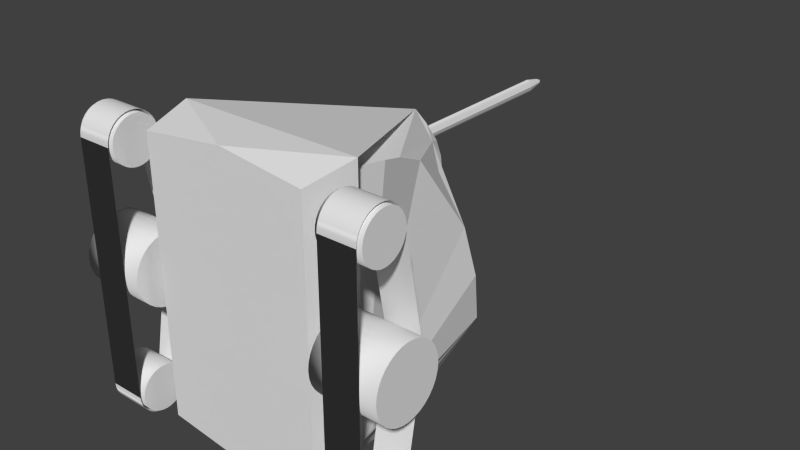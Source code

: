 # Source: DiagnosisRobot.blend  (saved by Blender 2.68.0; exported with 4.5.12 LTS)
import bpy
from mathutils import Matrix  # noqa: F401  (used for matrix-valued properties, if any)

bpy.ops.wm.read_factory_settings(use_empty=True)
scene = bpy.context.scene
scene.name = 'Scene'

# ---- collections
col_collection_1 = bpy.data.collections.new('Collection 1'); scene.collection.children.link(col_collection_1)

# ---- world
world_world = bpy.data.worlds.new('World'); scene.world = world_world
world_world.color = (0.05088, 0.05088, 0.05088)
world_world.use_sun_shadow = False
world_world.sun_shadow_jitter_overblur = 0.0
world_world.cycles.sampling_method = 'MANUAL'
world_world.cycles.sample_map_resolution = 256

# ---- meshes
me_cube_001 = bpy.data.meshes.new('Cube.001')
me_cube_001.from_pydata([(0.7344, -0.5939, -2.647), (0.7344, -0.594, 2.946), (0.8157, -0.344, -2.859), (0.8157, -0.344, 3.157), (0.6008, -0.344, -2.859), (0.0, -0.594, 3.157), (0.0, -0.344, 3.157), (0.6698, -0.344, 2.865), (-0.01613, -0.344, -2.859), (0.0, -0.5939, -2.859), (0.8157, -0.344, -2.036), (0.3478, 0.4923, 1.432), (0.08116, 0.8424, -2.859), (0.0, 0.5746, 2.34), (0.0, 0.8508, -2.859), (0.5866, 0.6316, -1.682), (0.547, -0.04531, -2.859), (0.4138, 0.3849, -2.859), (0.2694, 0.66, -2.859), (0.0, 0.7099, -0.03933), (0.5175, 0.2359, 2.122), (0.6065, 0.03924, 2.501), (0.6632, -0.08764, 2.666), (0.0, -0.344, 3.157), (0.8157, -0.344, -2.036), (0.6158, 0.5852, -0.6441), (0.5513, 0.5387, 0.3939), (0.2249, 0.534, 1.892), (0.2007, 0.8016, -2.594), (0.325, 0.6678, -0.3511), (0.2604, 0.7347, -1.473), (0.3035, 0.6167, 0.5036), (0.09371, 0.5845, 2.116), (0.1745, 0.6653, 0.6373), (0.1419, 0.7195, -0.3714), (0.1031, 0.8165, -2.382), (0.1997, 0.6174, 1.494), (0.1761, 0.6009, 1.805), (0.192, 0.6339, 1.183), (0.0, 0.6156, 1.618), (0.0, 0.6, 1.893), (0.0, 0.6156, 1.618), (0.0, 0.6, 1.893), (0.02569, 0.6034, 1.835), (0.02683, 0.6136, 1.674), (0.01977, 0.6019, 1.87), (0.03677, 0.612, 1.749), (0.01977, 0.618, 1.648), (0.0, 1.502, 1.63), (0.0, 1.486, 1.893), (0.02569, 1.49, 1.835), (0.02683, 1.5, 1.674), (0.01977, 1.488, 1.87), (0.03677, 1.498, 1.749), (0.01977, 1.504, 1.64), (0.0, 1.585, 1.705), (0.0, 1.579, 1.807), (0.02109, 1.58, 1.785), (0.02151, 1.584, 1.726), (0.01891, 1.58, 1.798), (0.02517, 1.583, 1.754), (0.01484, 1.585, 1.71), (0.0, 1.607, 1.756), (0.0, 0.5821, -2.858), (0.0, 0.6928, -2.858), (0.07328, 0.6702, -2.858), (0.07126, 0.6083, -2.858), (0.03211, 0.6883, -2.858), (0.0883, 0.6384, -2.858), (0.03391, 0.5884, -2.858), (0.0, 0.6029, -2.868), (0.06478, 0.639, -2.868), (0.02572, 0.6739, -2.868), (0.05642, 0.6608, -2.868), (0.0215, 0.6063, -2.868), (0.04976, 0.6184, -2.868), (0.0, 0.6773, -2.868), (0.0, 0.5899, -2.841), (0.0, 0.6873, -2.838), (0.0684, 0.664, -2.838), (0.06259, 0.6126, -2.838), (0.03026, 0.6822, -2.838), (0.07892, 0.6368, -2.837), (0.02904, 0.5955, -2.84), (1.34, -0.5513, -2.839), (0.9646, -0.5513, -2.839), (0.9646, -0.5741, -2.83), (1.34, -0.5741, -2.83), (0.9646, -0.5961, -2.803), (1.34, -0.5961, -2.803), (0.9646, -0.6163, -2.76), (1.34, -0.6163, -2.76), (0.9646, -0.6341, -2.701), (1.34, -0.6341, -2.701), (0.9646, -0.6487, -2.63), (1.34, -0.6487, -2.63), (0.9646, -0.6595, -2.548), (1.34, -0.6595, -2.548), (0.9646, -0.6662, -2.46), (1.34, -0.6662, -2.46), (0.9646, -0.6684, -2.367), (1.34, -0.6684, -2.367), (0.9646, -0.6662, -2.275), (1.34, -0.6662, -2.275), (0.9646, -0.6595, -2.187), (1.34, -0.6595, -2.187), (0.9646, -0.6487, -2.105), (1.34, -0.6487, -2.105), (0.9646, -0.6341, -2.034), (1.34, -0.6341, -2.034), (0.9646, -0.6163, -1.975), (1.34, -0.6163, -1.975), (0.9646, -0.5961, -1.932), (1.34, -0.5961, -1.932), (0.9646, -0.5741, -1.905), (1.34, -0.5741, -1.905), (0.9646, -0.5513, -1.896), (1.34, -0.5513, -1.896), (0.9646, -0.5284, -1.905), (1.34, -0.5284, -1.905), (0.9646, -0.5064, -1.932), (1.34, -0.5064, -1.932), (0.9646, -0.4862, -1.975), (1.34, -0.4862, -1.975), (0.9646, -0.4684, -2.034), (1.34, -0.4684, -2.034), (0.9646, -0.4538, -2.105), (1.34, -0.4538, -2.105), (0.9646, -0.443, -2.187), (1.34, -0.443, -2.187), (0.9646, -0.4363, -2.275), (1.34, -0.4363, -2.275), (0.9646, -0.4341, -2.367), (1.34, -0.4341, -2.367), (0.9646, -0.4363, -2.46), (1.34, -0.4363, -2.46), (0.9646, -0.443, -2.548), (1.34, -0.443, -2.548), (0.9646, -0.4538, -2.63), (1.34, -0.4538, -2.63), (0.9646, -0.4684, -2.701), (1.34, -0.4684, -2.701), (0.9646, -0.4862, -2.76), (1.34, -0.4862, -2.76), (0.9646, -0.5064, -2.803), (1.34, -0.5064, -2.803), (0.9646, -0.5284, -2.83), (1.34, -0.5284, -2.83), (1.44, -0.4939, -0.5875), (0.8648, -0.4939, -0.5875), (0.8648, -0.5289, -0.5736), (1.44, -0.5289, -0.5736), (0.8648, -0.5626, -0.5325), (1.44, -0.5626, -0.5325), (0.8648, -0.5936, -0.4657), (1.44, -0.5936, -0.4657), (0.8648, -0.6208, -0.3758), (1.44, -0.6208, -0.3758), (0.8648, -0.6431, -0.2662), (1.44, -0.6431, -0.2662), (0.8648, -0.6597, -0.1413), (1.44, -0.6597, -0.1413), (0.8648, -0.6699, -0.005667), (1.44, -0.6699, -0.005667), (0.8648, -0.6734, 0.1354), (1.44, -0.6734, 0.1354), (0.8648, -0.6699, 0.2764), (1.44, -0.6699, 0.2764), (0.8648, -0.6597, 0.412), (1.44, -0.6597, 0.412), (0.8648, -0.6431, 0.537), (1.44, -0.6431, 0.537), (0.8648, -0.6208, 0.6465), (1.44, -0.6208, 0.6465), (0.8648, -0.5936, 0.7364), (1.44, -0.5936, 0.7364), (0.8648, -0.5626, 0.8032), (1.44, -0.5626, 0.8032), (0.8648, -0.5289, 0.8443), (1.44, -0.5289, 0.8443), (0.8648, -0.4939, 0.8582), (1.44, -0.4939, 0.8582), (0.8648, -0.4589, 0.8443), (1.44, -0.4589, 0.8443), (0.8648, -0.4252, 0.8032), (1.44, -0.4252, 0.8032), (0.8648, -0.3942, 0.7364), (1.44, -0.3942, 0.7364), (0.8648, -0.367, 0.6465), (1.44, -0.367, 0.6465), (0.8648, -0.3446, 0.537), (1.44, -0.3446, 0.537), (0.8648, -0.328, 0.412), (1.44, -0.328, 0.412), (0.8648, -0.3178, 0.2764), (1.44, -0.3178, 0.2764), (0.8648, -0.3144, 0.1354), (1.44, -0.3144, 0.1354), (0.8648, -0.3178, -0.005665), (1.44, -0.3178, -0.005665), (0.8648, -0.328, -0.1413), (1.44, -0.328, -0.1413), (0.8648, -0.3446, -0.2662), (1.44, -0.3446, -0.2662), (0.8648, -0.367, -0.3758), (1.44, -0.367, -0.3758), (0.8648, -0.3942, -0.4657), (1.44, -0.3942, -0.4657), (0.8648, -0.4252, -0.5325), (1.44, -0.4252, -0.5325), (0.8648, -0.4589, -0.5736), (1.44, -0.4589, -0.5736), (1.31, -0.6219, -2.798), (0.9946, -0.6219, -2.798), (1.31, -0.5999, -2.845), (0.9946, -0.5999, -2.845), (1.31, -0.5761, -2.874), (0.9946, -0.5761, -2.874), (0.9946, -0.5513, -2.884), (1.31, -0.5513, -2.884), (0.9946, -0.6412, -2.734), (1.31, -0.6412, -2.734), (0.9946, -0.657, -2.656), (1.31, -0.657, -2.656), (0.9946, -0.6688, -2.568), (1.31, -0.6688, -2.568), (0.9946, -0.676, -2.472), (1.31, -0.676, -2.472), (0.9946, -0.6785, -2.372), (1.31, -0.6785, -2.372), (1.31, -0.6785, -2.372), (0.9946, -0.6785, -2.372), (1.31, -0.676, -2.472), (0.9946, -0.676, -2.472), (0.9946, -0.4265, -2.472), (1.31, -0.4265, -2.472), (0.9946, -0.4337, -2.568), (1.31, -0.4337, -2.568), (0.9946, -0.4455, -2.656), (1.31, -0.4455, -2.656), (0.9946, -0.4613, -2.734), (1.31, -0.4613, -2.734), (0.9946, -0.4806, -2.798), (1.31, -0.4806, -2.798), (0.9946, -0.5026, -2.845), (1.31, -0.5026, -2.845), (0.9946, -0.5264, -2.874), (1.31, -0.5264, -2.874), (0.9646, -0.5513, 3.051), (1.34, -0.5513, 3.051), (1.34, -0.5741, 3.042), (0.9646, -0.5741, 3.042), (1.34, -0.5961, 3.015), (0.9646, -0.5961, 3.015), (1.34, -0.6163, 2.971), (0.9646, -0.6163, 2.971), (1.34, -0.6341, 2.912), (0.9646, -0.6341, 2.912), (1.34, -0.6487, 2.841), (0.9646, -0.6487, 2.841), (1.34, -0.6595, 2.759), (0.9646, -0.6595, 2.759), (1.34, -0.6662, 2.671), (0.9646, -0.6662, 2.671), (1.34, -0.6684, 2.579), (0.9646, -0.6684, 2.579), (1.34, -0.6662, 2.487), (0.9646, -0.6662, 2.487), (1.34, -0.6595, 2.398), (0.9646, -0.6595, 2.398), (1.34, -0.6487, 2.317), (0.9646, -0.6487, 2.317), (1.34, -0.6341, 2.245), (0.9646, -0.6341, 2.245), (1.34, -0.6163, 2.186), (0.9646, -0.6163, 2.186), (1.34, -0.5961, 2.143), (0.9646, -0.5961, 2.143), (1.34, -0.5741, 2.116), (0.9646, -0.5741, 2.116), (1.34, -0.5513, 2.107), (0.9646, -0.5513, 2.107), (1.34, -0.5284, 2.116), (0.9646, -0.5284, 2.116), (1.34, -0.5064, 2.143), (0.9646, -0.5064, 2.143), (1.34, -0.4862, 2.186), (0.9646, -0.4862, 2.186), (1.34, -0.4684, 2.245), (0.9646, -0.4684, 2.245), (1.34, -0.4538, 2.317), (0.9646, -0.4538, 2.317), (1.34, -0.443, 2.398), (0.9646, -0.443, 2.398), (1.34, -0.4364, 2.487), (0.9646, -0.4364, 2.487), (1.34, -0.4341, 2.579), (0.9646, -0.4341, 2.579), (1.34, -0.4364, 2.671), (0.9646, -0.4364, 2.671), (1.34, -0.443, 2.759), (0.9646, -0.443, 2.759), (1.34, -0.4538, 2.841), (0.9646, -0.4538, 2.841), (1.34, -0.4684, 2.912), (0.9646, -0.4684, 2.912), (1.34, -0.4862, 2.971), (0.9646, -0.4862, 2.971), (1.34, -0.5064, 3.015), (0.9646, -0.5064, 3.015), (1.34, -0.5284, 3.042), (0.9646, -0.5284, 3.042), (0.9946, -0.6219, 3.009), (1.31, -0.6219, 3.009), (0.9946, -0.5999, 3.056), (1.31, -0.5999, 3.056), (0.9946, -0.5761, 3.085), (1.31, -0.5761, 3.085), (1.31, -0.5513, 3.095), (0.9946, -0.5513, 3.095), (1.31, -0.6412, 2.945), (0.9946, -0.6412, 2.945), (1.31, -0.657, 2.868), (0.9946, -0.657, 2.868), (1.31, -0.6688, 2.779), (0.9946, -0.6688, 2.779), (1.31, -0.676, 2.683), (0.9946, -0.676, 2.683), (1.31, -0.6785, 2.583), (0.9946, -0.6785, 2.583), (0.9946, -0.6785, 2.583), (1.31, -0.6785, 2.583), (0.9946, -0.676, 2.683), (1.31, -0.676, 2.683), (1.31, -0.4265, 2.683), (0.9946, -0.4265, 2.683), (1.31, -0.4337, 2.779), (0.9946, -0.4337, 2.779), (1.31, -0.4455, 2.868), (0.9946, -0.4455, 2.868), (1.31, -0.4613, 2.945), (0.9946, -0.4613, 2.945), (1.31, -0.4806, 3.009), (0.9946, -0.4806, 3.009), (1.31, -0.5026, 3.056), (0.9946, -0.5026, 3.056), (1.31, -0.5264, 3.085), (0.9946, -0.5264, 3.085), (1.31, -0.3133, 0.2706), (0.9946, -0.3133, 0.2706), (1.31, -0.309, 0.1365), (0.9946, -0.309, 0.1365), (1.31, -0.3151, -0.000298), (0.9946, -0.3151, -0.000298)], [(7, 23), (7, 24), (8, 6)], [(2, 10, 3, 1, 0), (5, 9, 0, 1), (9, 8, 4, 2, 0), (10, 2, 4), (3, 10, 15, 25, 26, 11, 20, 21, 22, 7), (10, 4, 16, 17, 18, 12, 28, 15), (6, 3, 7, 22, 21, 20, 11, 27, 32, 13), (3, 6, 5, 1), (6, 3, 23), (10, 3, 24), (11, 26, 25, 15, 28, 30, 29, 31, 27), (27, 31, 29, 30, 28, 12, 35, 34, 33, 38, 36, 37, 32), (32, 37, 36, 38, 33, 34, 35, 12, 14, 19, 39, 40, 13), (40, 39, 41, 42), (45, 52, 49, 42), (46, 44, 51, 53), (47, 54, 51, 44), (47, 41, 48, 54), (46, 53, 50, 43), (45, 43, 50, 52), (54, 48, 55, 61), (52, 50, 57, 59), (53, 51, 58, 60), (54, 61, 58, 51), (52, 59, 56, 49), (53, 60, 57, 50), (60, 62, 57), (61, 55, 62), (59, 57, 62), (60, 58, 62), (61, 62, 58), (59, 62, 56), (69, 17, 16), (8, 16, 4), (69, 16, 63), (63, 16, 8), (66, 18, 17), (17, 69, 66), (68, 18, 66), (18, 68, 65), (18, 67, 12), (67, 18, 65), (12, 67, 64), (64, 14, 12), (83, 74, 75, 80), (78, 81, 72, 76), (82, 80, 75, 71), (67, 65, 79, 81), (68, 66, 80, 82), (69, 83, 80, 66), (64, 67, 81, 78), (65, 68, 82, 79), (81, 79, 73, 72), (83, 77, 70, 74), (79, 82, 71, 73), (69, 63, 77, 83), (74, 70, 76, 72, 73, 71, 75), (154, 155, 157, 156), (142, 143, 145, 144), (156, 157, 159, 158), (87, 84, 147, 145, 143, 141, 139, 137, 135, 133, 131, 129, 127, 125, 123, 121, 119, 117, 115, 113, 111, 109, 107, 105, 103, 101, 99, 97, 95, 93, 91, 89), (158, 159, 161, 160), (138, 139, 141, 140), (160, 161, 163, 162), (136, 137, 139, 138), (162, 163, 165, 164), (134, 135, 137, 136), (164, 165, 167, 166), (132, 133, 135, 134), (166, 167, 169, 168), (130, 131, 133, 132), (168, 169, 171, 170), (128, 129, 131, 130), (170, 171, 173, 172), (126, 127, 129, 128), (172, 173, 175, 174), (124, 125, 127, 126), (174, 175, 177, 176), (122, 123, 125, 124), (176, 177, 179, 178), (120, 121, 123, 122), (178, 179, 181, 180), (118, 119, 121, 120), (180, 181, 183, 182), (116, 117, 119, 118), (182, 183, 185, 184), (114, 115, 117, 116), (184, 185, 187, 186), (112, 113, 115, 114), (186, 187, 189, 188), (110, 111, 113, 112), (188, 189, 191, 190), (108, 109, 111, 110), (190, 191, 193, 192), (106, 107, 109, 108), (192, 193, 195, 194), (104, 105, 107, 106), (194, 195, 197, 196), (102, 103, 105, 104), (196, 197, 199, 198), (100, 101, 103, 102), (198, 199, 201, 200), (98, 99, 101, 100), (200, 201, 203, 202), (96, 97, 99, 98), (202, 203, 205, 204), (94, 95, 97, 96), (151, 148, 211, 209, 207, 205, 203, 201, 199, 197, 195, 193, 191, 189, 187, 185, 183, 181, 179, 177, 175, 173, 171, 169, 167, 165, 163, 161, 159, 157, 155, 153), (92, 93, 95, 94), (206, 207, 209, 208), (90, 91, 93, 92), (85, 86, 88, 90, 92, 94, 96, 98, 100, 102, 104, 106, 108, 110, 112, 114, 116, 118, 120, 122, 124, 126, 128, 130, 132, 134, 136, 138, 140, 142, 144, 146), (88, 89, 91, 90), (144, 145, 147, 146), (86, 87, 89, 88), (146, 147, 84, 85), (85, 84, 87, 86), (149, 150, 152, 154, 156, 158, 160, 162, 164, 166, 168, 170, 172, 174, 176, 178, 180, 182, 184, 186, 188, 190, 192, 194, 196, 198, 200, 202, 204, 206, 208, 210), (140, 141, 143, 142), (152, 153, 155, 154), (208, 209, 211, 210), (150, 151, 153, 152), (210, 211, 148, 149), (149, 148, 151, 150), (204, 205, 207, 206), (234, 235, 237, 236), (236, 237, 239, 238), (238, 239, 241, 240), (242, 243, 245, 244), (228, 226, 233, 231), (229, 228, 231, 230), (226, 227, 232, 233), (233, 232, 230, 231), (227, 229, 230, 232), (224, 225, 227, 226), (222, 223, 225, 224), (220, 221, 223, 222), (213, 212, 221, 220), (215, 214, 212, 213), (244, 245, 247, 246), (217, 216, 214, 215), (246, 247, 219, 218), (218, 219, 216, 217), (240, 241, 243, 242), (306, 307, 309, 308), (251, 248, 311, 309, 307, 305, 303, 301, 299, 297, 295, 293, 291, 289, 287, 285, 283, 281, 279, 277, 275, 273, 271, 269, 267, 265, 263, 261, 259, 257, 255, 253), (302, 303, 305, 304), (300, 301, 303, 302), (298, 299, 301, 300), (296, 297, 299, 298), (294, 295, 297, 296), (292, 293, 295, 294), (290, 291, 293, 292), (288, 289, 291, 290), (286, 287, 289, 288), (284, 285, 287, 286), (282, 283, 285, 284), (280, 281, 283, 282), (278, 279, 281, 280), (276, 277, 279, 278), (274, 275, 277, 276), (272, 273, 275, 274), (270, 271, 273, 272), (268, 269, 271, 270), (266, 267, 269, 268), (264, 265, 267, 266), (262, 263, 265, 264), (260, 261, 263, 262), (258, 259, 261, 260), (256, 257, 259, 258), (254, 255, 257, 256), (249, 250, 252, 254, 256, 258, 260, 262, 264, 266, 268, 270, 272, 274, 276, 278, 280, 282, 284, 286, 288, 290, 292, 294, 296, 298, 300, 302, 304, 306, 308, 310), (252, 253, 255, 254), (308, 309, 311, 310), (250, 251, 253, 252), (310, 311, 248, 249), (249, 248, 251, 250), (304, 305, 307, 306), (334, 335, 337, 336), (336, 337, 339, 338), (338, 339, 341, 340), (342, 343, 345, 344), (328, 326, 333, 331), (329, 328, 331, 330), (326, 327, 332, 333), (333, 332, 330, 331), (327, 329, 330, 332), (324, 325, 327, 326), (322, 323, 325, 324), (320, 321, 323, 322), (313, 312, 321, 320), (315, 314, 312, 313), (344, 345, 347, 346), (317, 316, 314, 315), (346, 347, 319, 318), (318, 319, 316, 317), (340, 341, 343, 342), (231, 330, 331, 230), (335, 334, 348, 349), (349, 348, 350, 351), (351, 350, 352, 353), (352, 235, 234, 353)])
me_cube_001.polygons.foreach_set('use_smooth', [0, 0, 0, 0, 0, 0, 0, 0, 0, 0, 0, 0, 0, 0, 0, 0, 0, 0, 0, 0, 0, 0, 0, 0, 0, 0, 0, 0, 0, 0, 0, 0, 0, 0, 0, 0, 0, 0, 0, 0, 0, 0, 0, 0, 0, 0, 0, 0, 0, 0, 0, 0, 0, 0, 0, 0, 0, 1, 1, 1, 0, 1, 1, 1, 1, 1, 1, 1, 1, 1, 1, 1, 1, 1, 1, 1, 1, 1, 1, 1, 1, 1, 1, 1, 1, 1, 1, 1, 1, 1, 1, 1, 1, 1, 1, 1, 1, 1, 1, 1, 1, 1, 1, 1, 1, 1, 1, 0, 1, 1, 1, 0, 1, 1, 1, 1, 1, 0, 1, 1, 1, 1, 1, 1, 1, 1, 1, 1, 1, 0, 0, 0, 1, 0, 1, 1, 1, 1, 1, 1, 1, 1, 1, 1, 1, 0, 1, 1, 1, 1, 1, 1, 1, 1, 1, 1, 1, 1, 1, 1, 1, 1, 1, 1, 1, 1, 1, 1, 1, 1, 1, 0, 1, 1, 1, 1, 1, 1, 1, 1, 1, 1, 0, 0, 0, 1, 0, 1, 1, 1, 1, 1, 1, 1, 1, 1, 1, 1, 1, 1, 1, 1])
_uv = me_cube_001.uv_layers.new(name='UVMap')
_uv.uv.foreach_set('vector', [0.2695, 0.1789, 0.2359, 0.178, 0.02358, 0.1726, 0.02979, 0.005396, 0.2584, 0.0112, 0.6048, 0.254, 0.6056, 0.0, 0.7483, 0.009362, 0.7476, 0.2455, 0.4297, 0.02025, 0.4319, 0.1884, 0.3288, 0.1881, 0.2929, 0.188, 0.3069, 0.01987, 0.8147, 0.4917, 0.7859, 0.4645, 0.8146, 0.4341, 0.02358, 0.1726, 0.2359, 0.178, 0.2111, 0.8404, 0.1698, 0.8075, 0.1251, 0.7761, 0.07539, 0.747, 0.05389, 0.5703, 0.04203, 0.4356, 0.03757, 0.3488, 0.03022, 0.1754, 0.2926, 0.188, 0.3288, 0.1881, 0.3372, 0.3891, 0.3586, 0.6786, 0.3821, 0.8638, 0.4132, 0.9866, 0.3932, 0.959, 0.3287, 0.8445, 0.6042, 0.7284, 0.4457, 0.7289, 0.474, 0.7276, 0.4746, 0.5269, 0.4853, 0.4272, 0.502, 0.2722, 0.5342, 0.06931, 0.5581, 0.03854, 0.5835, 0.0, 0.6018, 0.008556, 0.4457, 0.7289, 0.6042, 0.7284, 0.6048, 0.9233, 0.462, 0.923, 0.0, 0.0, 0.0, 0.0, 0.0, 0.0, 0.0, 0.0, 0.0, 0.0, 0.0, 0.0, 0.07539, 0.747, 0.1251, 0.7761, 0.1698, 0.8075, 0.2111, 0.8404, 0.234, 0.9625, 0.1905, 0.9152, 0.1471, 0.8678, 0.1115, 0.8327, 0.05203, 0.7768, 0.05203, 0.7768, 0.1115, 0.8327, 0.1471, 0.8678, 0.1905, 0.9152, 0.234, 0.9625, 0.2404, 0.9924, 0.2218, 0.9741, 0.1412, 0.9058, 0.1012, 0.8676, 0.07961, 0.8455, 0.06722, 0.8339, 0.05368, 0.8229, 0.03802, 0.8128, 0.9417, 0.7874, 0.9256, 0.7717, 0.921, 0.7559, 0.9224, 0.7401, 0.9257, 0.7123, 0.9319, 0.6611, 0.9392, 0.5596, 0.9433, 0.5354, 0.9591, 0.5349, 0.9596, 0.6775, 0.9598, 0.7619, 0.9599, 0.7758, 0.9599, 0.7986, 0.0, 0.0, 0.0, 0.0, 0.0, 0.0, 0.0, 0.0, 0.9691, 0.1849, 0.967, 0.8787, 0.9708, 0.8773, 0.973, 0.1834, 0.9855, 0.1834, 0.9887, 0.1848, 0.9908, 0.8752, 0.9877, 0.8737, 0.9943, 0.9547, 0.9921, 0.2632, 0.9908, 0.2668, 0.9929, 0.9583, 0.9817, 0.1852, 0.9855, 0.1834, 0.9834, 0.8773, 0.9795, 0.8791, 0.973, 0.1902, 0.9751, 0.884, 0.9795, 0.8772, 0.9774, 0.1834, 0.9979, 0.1834, 0.9998, 0.1844, 0.9977, 0.8747, 0.9958, 0.8737, 0.9795, 0.8791, 0.9834, 0.8773, 0.9832, 0.9418, 0.9803, 0.9425, 0.9958, 0.8737, 0.9977, 0.8747, 0.9996, 0.9452, 0.9989, 0.9448, 0.9877, 0.8737, 0.9908, 0.8752, 0.9883, 0.9405, 0.9872, 0.9399, 0.9921, 0.2632, 0.9929, 0.2003, 0.9916, 0.2017, 0.9908, 0.2668, 0.967, 0.8787, 0.967, 0.9501, 0.9707, 0.9496, 0.9708, 0.8773, 0.9751, 0.884, 0.976, 0.9504, 0.9776, 0.9479, 0.9795, 0.8772, 0.976, 0.9504, 0.9771, 0.9693, 0.9776, 0.9479, 0.9803, 0.9425, 0.9832, 0.9418, 0.9831, 0.9597, 0.9989, 0.9448, 0.9996, 0.9452, 1.0, 0.9669, 0.9872, 0.9399, 0.9883, 0.9405, 0.9861, 0.9592, 0.9929, 0.2003, 0.9958, 0.1834, 0.9916, 0.2017, 0.967, 0.9501, 0.9706, 0.972, 0.9707, 0.9496, 0.4216, 0.8157, 0.3586, 0.6786, 0.3372, 0.3891, 0.4319, 0.1884, 0.3372, 0.3891, 0.3288, 0.1881, 0.4216, 0.8157, 0.3372, 0.3891, 0.4273, 0.8115, 0.4273, 0.8115, 0.3372, 0.3891, 0.4319, 0.1884, 0.4153, 0.829, 0.3821, 0.8638, 0.3586, 0.6786, 0.6048, 0.9929, 0.6171, 0.8183, 0.6048, 0.8064, 0.4124, 0.8493, 0.3821, 0.8638, 0.4153, 0.829, 0.3821, 0.8638, 0.4124, 0.8493, 0.4149, 0.8707, 0.3821, 0.8638, 0.4217, 0.8829, 0.4132, 0.9866, 0.4217, 0.8829, 0.3821, 0.8638, 0.4149, 0.8707, 0.4132, 0.9866, 0.4217, 0.8829, 0.4271, 0.886, 0.4271, 0.886, 0.4267, 0.9923, 0.4132, 0.9866, 0.6161, 0.8129, 0.6144, 0.8044, 0.6059, 0.7975, 0.6052, 0.8027, 0.4271, 0.8822, 0.422, 0.8788, 0.4228, 0.8733, 0.4271, 0.8756, 0.414, 0.8482, 0.4168, 0.832, 0.4189, 0.8359, 0.4163, 0.8498, 0.4217, 0.8829, 0.4149, 0.8707, 0.4157, 0.8665, 0.422, 0.8788, 0.4124, 0.8493, 0.4153, 0.829, 0.4168, 0.832, 0.414, 0.8482, 0.6171, 0.8183, 0.6161, 0.8129, 0.6052, 0.8027, 0.6048, 0.8064, 0.4271, 0.886, 0.4217, 0.8829, 0.422, 0.8788, 0.4271, 0.8822, 0.4149, 0.8707, 0.4124, 0.8493, 0.414, 0.8482, 0.4157, 0.8665, 0.422, 0.8788, 0.4157, 0.8665, 0.4177, 0.8644, 0.4228, 0.8733, 0.4224, 0.8205, 0.4273, 0.8167, 0.4272, 0.8254, 0.4236, 0.8277, 0.4157, 0.8665, 0.414, 0.8482, 0.4163, 0.8498, 0.4177, 0.8644, 0.4216, 0.8157, 0.4273, 0.8115, 0.4273, 0.8167, 0.4224, 0.8205, 0.4236, 0.8277, 0.4272, 0.8254, 0.4271, 0.8756, 0.4228, 0.8733, 0.4177, 0.8644, 0.4163, 0.8498, 0.4189, 0.8359, 0.7175, 0.3141, 0.6057, 0.3137, 0.6057, 0.2925, 0.7175, 0.2928, 0.8836, 0.1411, 0.8106, 0.1409, 0.8107, 0.125, 0.8836, 0.1253, 0.7175, 0.2928, 0.6057, 0.2925, 0.6057, 0.275, 0.7175, 0.2753, 0.9729, 0.07532, 0.973, 0.09313, 0.9722, 0.1109, 0.9705, 0.128, 0.9681, 0.1436, 0.9651, 0.1573, 0.9615, 0.1685, 0.9574, 0.1768, 0.9532, 0.1818, 0.9488, 0.1834, 0.9445, 0.1814, 0.9404, 0.1761, 0.9368, 0.1675, 0.9336, 0.156, 0.9312, 0.142, 0.9295, 0.1262, 0.9286, 0.109, 0.9285, 0.09118, 0.9293, 0.07341, 0.931, 0.05635, 0.9334, 0.04067, 0.9364, 0.02697, 0.94, 0.01577, 0.944, 0.007514, 0.9483, 0.002506, 0.9527, 0.0009429, 0.957, 0.002886, 0.9611, 0.008259, 0.9647, 0.01686, 0.9678, 0.02835, 0.9703, 0.04229, 0.972, 0.05815, 0.7175, 0.2753, 0.6057, 0.275, 0.6057, 0.262, 0.7175, 0.2623, 0.8834, 0.1664, 0.8105, 0.1662, 0.8105, 0.1548, 0.8835, 0.155, 0.7175, 0.2623, 0.6057, 0.262, 0.6057, 0.254, 0.7174, 0.2543, 0.8833, 0.1749, 0.8104, 0.1747, 0.8105, 0.1662, 0.8834, 0.1664, 0.6726, 0.7975, 0.6729, 0.9092, 0.6683, 0.9092, 0.6679, 0.7975, 0.8833, 0.1801, 0.8103, 0.1799, 0.8104, 0.1747, 0.8833, 0.1749, 0.6679, 0.7975, 0.6683, 0.9092, 0.661, 0.9093, 0.6607, 0.7975, 0.8289, 0.1801, 0.8292, 0.2531, 0.8248, 0.2531, 0.8246, 0.1801, 0.6607, 0.7975, 0.661, 0.9093, 0.6514, 0.9093, 0.6511, 0.7975, 0.8335, 0.1801, 0.8337, 0.2531, 0.8292, 0.2531, 0.8289, 0.1801, 0.6056, 0.53, 0.7174, 0.5303, 0.7173, 0.5427, 0.6055, 0.5424, 0.8475, 0.7038, 0.9205, 0.704, 0.9205, 0.7096, 0.8475, 0.7094, 0.6055, 0.5424, 0.7173, 0.5427, 0.7172, 0.5597, 0.6055, 0.5594, 0.8475, 0.695, 0.9205, 0.6952, 0.9205, 0.704, 0.8475, 0.7038, 0.6055, 0.5594, 0.7172, 0.5597, 0.7171, 0.5805, 0.6054, 0.5802, 0.8476, 0.6834, 0.9205, 0.6836, 0.9205, 0.6952, 0.8475, 0.695, 0.6054, 0.5802, 0.7171, 0.5805, 0.717, 0.6044, 0.6053, 0.6041, 0.8476, 0.6693, 0.9205, 0.6695, 0.9205, 0.6836, 0.8476, 0.6834, 0.6053, 0.6041, 0.717, 0.6044, 0.717, 0.6305, 0.6052, 0.6302, 0.8476, 0.6533, 0.9206, 0.6535, 0.9205, 0.6695, 0.8476, 0.6693, 0.6052, 0.6302, 0.717, 0.6305, 0.7169, 0.6578, 0.6051, 0.6575, 0.8477, 0.6361, 0.9206, 0.6363, 0.9206, 0.6535, 0.8476, 0.6533, 0.6051, 0.6575, 0.7169, 0.6578, 0.7168, 0.6852, 0.605, 0.6849, 0.8477, 0.6182, 0.9207, 0.6184, 0.9206, 0.6363, 0.8477, 0.6361, 0.605, 0.6849, 0.7168, 0.6852, 0.7167, 0.7116, 0.605, 0.7113, 0.8478, 0.6004, 0.9207, 0.6006, 0.9207, 0.6184, 0.8477, 0.6182, 0.605, 0.7113, 0.7167, 0.7116, 0.7167, 0.7361, 0.6049, 0.7358, 0.8478, 0.5834, 0.9208, 0.5836, 0.9207, 0.6006, 0.8478, 0.6004, 0.6049, 0.7358, 0.7167, 0.7361, 0.7166, 0.7577, 0.6049, 0.7574, 0.8479, 0.5677, 0.9208, 0.5679, 0.9208, 0.5836, 0.8478, 0.5834, 0.6049, 0.7574, 0.7166, 0.7577, 0.7166, 0.7755, 0.6048, 0.7752, 0.8479, 0.5541, 0.9209, 0.5543, 0.9208, 0.5679, 0.8479, 0.5677, 0.6048, 0.7752, 0.7166, 0.7755, 0.7166, 0.789, 0.6048, 0.7887, 0.848, 0.5431, 0.9209, 0.5433, 0.9209, 0.5543, 0.8479, 0.5541, 0.6048, 0.7887, 0.7166, 0.789, 0.7166, 0.7975, 0.6048, 0.7972, 0.848, 0.5349, 0.921, 0.5351, 0.9209, 0.5433, 0.848, 0.5431, 0.6307, 0.7975, 0.6311, 0.9092, 0.6241, 0.9093, 0.6238, 0.7975, 0.8209, 0.4341, 0.8211, 0.5071, 0.8149, 0.5071, 0.8147, 0.4342, 0.6238, 0.7975, 0.6241, 0.9093, 0.6175, 0.9093, 0.6171, 0.7975, 0.8257, 0.4341, 0.8259, 0.5071, 0.8211, 0.5071, 0.8209, 0.4341, 0.7166, 0.53, 0.6048, 0.5296, 0.6049, 0.5216, 0.7167, 0.522, 0.8287, 0.4341, 0.8289, 0.5071, 0.8259, 0.5071, 0.8257, 0.4341, 0.7167, 0.522, 0.6049, 0.5216, 0.605, 0.5086, 0.7168, 0.509, 0.8839, 0.005443, 0.8109, 0.005219, 0.8109, 0.0, 0.8838, 0.0002237, 0.7168, 0.509, 0.605, 0.5086, 0.6051, 0.4912, 0.7169, 0.4915, 0.8839, 0.01392, 0.8109, 0.01369, 0.8109, 0.005219, 0.8839, 0.005443, 0.7855, 0.6489, 0.7856, 0.6762, 0.7843, 0.7034, 0.7818, 0.7296, 0.7782, 0.7536, 0.7735, 0.7746, 0.768, 0.7917, 0.7618, 0.8044, 0.7552, 0.812, 0.7485, 0.8144, 0.7419, 0.8115, 0.7357, 0.8032, 0.7301, 0.7901, 0.7253, 0.7725, 0.7216, 0.7511, 0.7189, 0.7268, 0.7176, 0.7005, 0.7175, 0.6732, 0.7187, 0.646, 0.7212, 0.6198, 0.7249, 0.5958, 0.7296, 0.5748, 0.7351, 0.5577, 0.7413, 0.545, 0.7478, 0.5373, 0.7545, 0.5349, 0.7611, 0.5379, 0.7673, 0.5462, 0.7729, 0.5593, 0.7777, 0.5769, 0.7815, 0.5983, 0.7841, 0.6226, 0.8839, 0.02532, 0.8109, 0.0251, 0.8109, 0.01369, 0.8839, 0.01392, 0.717, 0.4702, 0.6052, 0.4699, 0.6053, 0.4456, 0.7171, 0.4459, 0.8839, 0.03922, 0.8109, 0.039, 0.8109, 0.0251, 0.8839, 0.02532, 0.9213, 0.3583, 0.9214, 0.3404, 0.9223, 0.3232, 0.924, 0.3073, 0.9265, 0.2934, 0.9296, 0.2819, 0.9333, 0.2733, 0.9374, 0.268, 0.9417, 0.2661, 0.9461, 0.2678, 0.9504, 0.2729, 0.9544, 0.2813, 0.958, 0.2926, 0.9611, 0.3065, 0.9635, 0.3223, 0.9651, 0.3394, 0.966, 0.3573, 0.9659, 0.3752, 0.965, 0.3925, 0.9633, 0.4083, 0.9608, 0.4223, 0.9577, 0.4338, 0.954, 0.4423, 0.9499, 0.4477, 0.9456, 0.4495, 0.9412, 0.4479, 0.9369, 0.4427, 0.9329, 0.4343, 0.9293, 0.423, 0.9262, 0.4092, 0.9238, 0.3934, 0.9221, 0.3762, 0.8838, 0.05508, 0.8109, 0.05485, 0.8109, 0.039, 0.8839, 0.03922, 0.8836, 0.1253, 0.8107, 0.125, 0.8108, 0.1078, 0.8837, 0.1081, 0.8838, 0.07228, 0.8109, 0.07206, 0.8109, 0.05485, 0.8838, 0.05508, 0.8837, 0.1081, 0.8108, 0.1078, 0.8108, 0.08995, 0.8838, 0.09017, 0.8838, 0.09017, 0.8108, 0.08995, 0.8109, 0.07206, 0.8838, 0.07228, 0.7175, 0.3952, 0.7176, 0.3678, 0.7189, 0.3414, 0.7216, 0.3171, 0.7254, 0.2957, 0.7302, 0.2781, 0.7358, 0.265, 0.742, 0.2568, 0.7487, 0.254, 0.7554, 0.2565, 0.762, 0.2644, 0.7682, 0.2772, 0.7737, 0.2946, 0.7784, 0.3158, 0.7821, 0.34, 0.7846, 0.3663, 0.7859, 0.3937, 0.7858, 0.4211, 0.7844, 0.4475, 0.7818, 0.4719, 0.778, 0.4933, 0.7732, 0.5108, 0.7675, 0.524, 0.7613, 0.5321, 0.7547, 0.5349, 0.748, 0.5324, 0.7414, 0.5245, 0.7352, 0.5117, 0.7296, 0.4943, 0.7249, 0.4732, 0.7212, 0.4489, 0.7187, 0.4226, 0.8835, 0.155, 0.8105, 0.1548, 0.8106, 0.1409, 0.8836, 0.1411, 0.7174, 0.3384, 0.6057, 0.338, 0.6057, 0.3137, 0.7175, 0.3141, 0.7171, 0.4459, 0.6053, 0.4456, 0.6055, 0.4192, 0.7172, 0.4196, 0.7174, 0.3647, 0.6056, 0.3644, 0.6057, 0.338, 0.7174, 0.3384, 0.7172, 0.4196, 0.6055, 0.4192, 0.6055, 0.3918, 0.7173, 0.3922, 0.7173, 0.3922, 0.6055, 0.3918, 0.6056, 0.3644, 0.7174, 0.3647, 0.7169, 0.4915, 0.6051, 0.4912, 0.6052, 0.4699, 0.717, 0.4702, 0.9207, 0.4495, 0.8594, 0.4493, 0.8595, 0.4437, 0.9207, 0.4439, 0.9207, 0.4439, 0.8595, 0.4437, 0.8595, 0.4345, 0.9208, 0.4346, 0.9208, 0.4346, 0.8595, 0.4345, 0.8596, 0.4221, 0.9209, 0.4223, 0.921, 0.4072, 0.8597, 0.407, 0.8598, 0.3898, 0.9211, 0.39, 0.0, 0.0, 0.0, 0.0, 0.0, 0.0, 0.0, 0.0, 0.0, 0.0, 0.0, 0.0, 0.0, 0.0, 0.0, 0.0, 0.0, 0.0, 0.0, 0.0, 0.0, 0.0, 0.0, 0.0, 0.7863, 0.5349, 0.8475, 0.5351, 0.8475, 0.5384, 0.7862, 0.5382, 0.0, 0.0, 0.0, 0.0, 0.0, 0.0, 0.0, 0.0, 0.9213, 0.2599, 0.86, 0.2597, 0.86, 0.254, 0.9213, 0.2542, 0.9213, 0.2691, 0.8601, 0.2689, 0.86, 0.2597, 0.9213, 0.2599, 0.9213, 0.2814, 0.8601, 0.2813, 0.8601, 0.2689, 0.9213, 0.2691, 0.9213, 0.2965, 0.86, 0.2963, 0.8601, 0.2813, 0.9213, 0.2814, 0.9213, 0.3137, 0.86, 0.3136, 0.86, 0.2963, 0.9213, 0.2965, 0.9211, 0.39, 0.8598, 0.3898, 0.8599, 0.3711, 0.9211, 0.3713, 0.9212, 0.3324, 0.86, 0.3322, 0.86, 0.3136, 0.9213, 0.3137, 0.9211, 0.3713, 0.8599, 0.3711, 0.8599, 0.3517, 0.9212, 0.3519, 0.9212, 0.3519, 0.8599, 0.3517, 0.86, 0.3322, 0.9212, 0.3324, 0.9209, 0.4223, 0.8596, 0.4221, 0.8597, 0.407, 0.921, 0.4072, 0.9205, 0.8441, 0.8476, 0.8439, 0.8476, 0.8279, 0.9206, 0.8281, 0.9277, 0.0733, 0.9285, 0.09118, 0.9285, 0.1091, 0.9276, 0.1263, 0.9258, 0.1422, 0.9234, 0.1562, 0.9202, 0.1676, 0.9166, 0.1762, 0.9125, 0.1815, 0.9082, 0.1834, 0.9038, 0.1817, 0.8995, 0.1766, 0.8954, 0.1682, 0.8918, 0.1569, 0.8887, 0.143, 0.8863, 0.1272, 0.8847, 0.1101, 0.8839, 0.09219, 0.8839, 0.07429, 0.8848, 0.05707, 0.8866, 0.04117, 0.889, 0.02721, 0.8922, 0.01573, 0.8958, 0.007172, 0.8999, 0.00186, 0.9042, 0.0, 0.9086, 0.001663, 0.9129, 0.006786, 0.917, 0.01517, 0.9206, 0.0265, 0.9237, 0.04033, 0.9261, 0.05613, 0.9205, 0.8698, 0.8475, 0.8696, 0.8476, 0.858, 0.9205, 0.8582, 0.9205, 0.8786, 0.8475, 0.8784, 0.8475, 0.8696, 0.9205, 0.8698, 0.9205, 0.8842, 0.8475, 0.884, 0.8475, 0.8784, 0.9205, 0.8786, 0.8332, 0.5071, 0.8335, 0.4341, 0.838, 0.4341, 0.8378, 0.5071, 0.8289, 0.5071, 0.8291, 0.4341, 0.8335, 0.4341, 0.8332, 0.5071, 0.7859, 0.4287, 0.8589, 0.4289, 0.8588, 0.4341, 0.7859, 0.4339, 0.786, 0.4202, 0.8589, 0.4204, 0.8589, 0.4289, 0.7859, 0.4287, 0.7861, 0.4088, 0.859, 0.409, 0.8589, 0.4204, 0.786, 0.4202, 0.7861, 0.3949, 0.8591, 0.3951, 0.859, 0.409, 0.7861, 0.4088, 0.7862, 0.379, 0.8592, 0.3793, 0.8591, 0.3951, 0.7861, 0.3949, 0.7863, 0.3618, 0.8592, 0.3621, 0.8592, 0.3793, 0.7862, 0.379, 0.7863, 0.3439, 0.8593, 0.3442, 0.8592, 0.3621, 0.7863, 0.3618, 0.7864, 0.3261, 0.8593, 0.3263, 0.8593, 0.3442, 0.7863, 0.3439, 0.7864, 0.3089, 0.8594, 0.3091, 0.8593, 0.3263, 0.7864, 0.3261, 0.7865, 0.293, 0.8594, 0.2932, 0.8594, 0.3091, 0.7864, 0.3089, 0.7865, 0.2791, 0.8594, 0.2793, 0.8594, 0.2932, 0.7865, 0.293, 0.7865, 0.2677, 0.8594, 0.2679, 0.8594, 0.2793, 0.7865, 0.2791, 0.7864, 0.2592, 0.8594, 0.2594, 0.8594, 0.2679, 0.7865, 0.2677, 0.7864, 0.254, 0.8594, 0.2542, 0.8594, 0.2594, 0.7864, 0.2592, 0.8213, 0.2531, 0.8216, 0.1801, 0.8246, 0.1802, 0.8244, 0.2531, 0.8166, 0.2531, 0.8168, 0.1801, 0.8216, 0.1801, 0.8213, 0.2531, 0.8103, 0.2531, 0.8106, 0.1801, 0.8168, 0.1801, 0.8166, 0.2531, 0.9209, 0.7179, 0.848, 0.7177, 0.848, 0.7096, 0.921, 0.7097, 0.9209, 0.7289, 0.8479, 0.7287, 0.848, 0.7177, 0.9209, 0.7179, 0.9208, 0.7425, 0.8479, 0.7424, 0.8479, 0.7287, 0.9209, 0.7289, 0.6729, 0.8877, 0.6737, 0.8699, 0.6754, 0.8529, 0.6777, 0.8372, 0.6808, 0.8235, 0.6844, 0.8123, 0.6884, 0.804, 0.6927, 0.799, 0.6971, 0.7975, 0.7014, 0.7994, 0.7054, 0.8048, 0.7091, 0.8134, 0.7122, 0.8249, 0.7147, 0.8388, 0.7164, 0.8547, 0.7173, 0.8719, 0.7174, 0.8897, 0.7165, 0.9074, 0.7149, 0.9245, 0.7125, 0.9402, 0.7095, 0.9539, 0.7059, 0.9651, 0.7018, 0.9733, 0.6975, 0.9783, 0.6932, 0.9799, 0.6889, 0.978, 0.6848, 0.9726, 0.6812, 0.964, 0.678, 0.9525, 0.6756, 0.9386, 0.6739, 0.9227, 0.673, 0.9055, 0.9208, 0.7582, 0.8478, 0.758, 0.8479, 0.7424, 0.9208, 0.7425, 0.9206, 0.8281, 0.8476, 0.8279, 0.8477, 0.8107, 0.9206, 0.8109, 0.9207, 0.7752, 0.8478, 0.775, 0.8478, 0.758, 0.9208, 0.7582, 0.9206, 0.8109, 0.8477, 0.8107, 0.8477, 0.7928, 0.9207, 0.793, 0.9207, 0.793, 0.8477, 0.7928, 0.8478, 0.775, 0.9207, 0.7752, 0.9205, 0.8582, 0.8476, 0.858, 0.8476, 0.8439, 0.9205, 0.8441, 0.8469, 0.9423, 0.7856, 0.9422, 0.7856, 0.9361, 0.8469, 0.9363, 0.8469, 0.9363, 0.7856, 0.9361, 0.7856, 0.9266, 0.8469, 0.9268, 0.8469, 0.9268, 0.7856, 0.9266, 0.7856, 0.9139, 0.8469, 0.9141, 0.8469, 0.8988, 0.7856, 0.8986, 0.7857, 0.8813, 0.847, 0.8815, 0.0, 0.0, 0.0, 0.0, 0.0, 0.0, 0.0, 0.0, 0.0, 0.0, 0.0, 0.0, 0.0, 0.0, 0.0, 0.0, 0.0, 0.0, 0.0, 0.0, 0.0, 0.0, 0.0, 0.0, 0.8469, 0.7528, 0.7856, 0.7526, 0.7856, 0.7474, 0.8469, 0.7476, 0.0, 0.0, 0.0, 0.0, 0.0, 0.0, 0.0, 0.0, 0.8337, 0.2414, 0.8339, 0.1801, 0.8407, 0.1801, 0.8405, 0.2414, 0.8474, 0.7617, 0.7861, 0.7616, 0.7861, 0.7528, 0.8474, 0.7529, 0.8473, 0.7738, 0.786, 0.7736, 0.7861, 0.7616, 0.8474, 0.7617, 0.8473, 0.7885, 0.786, 0.7884, 0.786, 0.7736, 0.8473, 0.7738, 0.8472, 0.8055, 0.7859, 0.8053, 0.786, 0.7884, 0.8473, 0.7885, 0.847, 0.8815, 0.7857, 0.8813, 0.7857, 0.8626, 0.847, 0.8627, 0.8471, 0.824, 0.7859, 0.8238, 0.7859, 0.8053, 0.8472, 0.8055, 0.847, 0.8627, 0.7857, 0.8626, 0.7858, 0.8432, 0.8471, 0.8433, 0.8471, 0.8433, 0.7858, 0.8432, 0.7859, 0.8238, 0.8471, 0.824, 0.8469, 0.9141, 0.7856, 0.9139, 0.7856, 0.8986, 0.8469, 0.8988, 0.7862, 0.5382, 0.7856, 0.7474, 0.8469, 0.7476, 0.8475, 0.5384, 0.8103, 0.2483, 0.7491, 0.2485, 0.7487, 0.1269, 0.81, 0.1267, 0.81, 0.1267, 0.7487, 0.1269, 0.7487, 0.1202, 0.81, 0.12, 0.81, 0.12, 0.7487, 0.1202, 0.7487, 0.1139, 0.8099, 0.1137, 0.7487, 0.1139, 0.7483, 0.000188, 0.8096, 0.0, 0.8099, 0.1137])
me_cube_001.materials.append(None)
me_cube_001.use_remesh_preserve_volume = False
me_cube_001.use_remesh_preserve_attributes = False
me_cube_001.use_mirror_vertex_groups = False
me_cube_001.use_paint_bone_selection = False
me_cube_001.use_paint_mask = True
me_cube_001.update()

# ---- objects
ob_cube = bpy.data.objects.new('Cube', me_cube_001)

# ---- transforms, parenting, visibility, modifiers, constraints
ob_cube.location = (0.0, 0.0, 0.0)
ob_cube.scale = (1.507, 2.591, 0.6433)
ob_cube.lineart.crease_threshold = 0.0
ob_cube.material_slots[0].link = 'OBJECT'; ob_cube.material_slots[0].material = None
_m = ob_cube.modifiers.new('Mirror', 'MIRROR')
_m.use_clip = True

# ---- collection membership
col_collection_1.objects.link(ob_cube)

# ---- scene / render settings (as saved in the file)
scene.frame_start = 1; scene.frame_end = 250; scene.frame_set(0)
scene.render.engine = 'BLENDER_EEVEE_NEXT'
scene.render.image_settings.color_mode = 'RGB'
scene.render.image_settings.compression = 90
scene.render.resolution_percentage = 50
scene.render.dither_intensity = 0.0
scene.cycles.use_denoising = False
scene.cycles.samples = 10
scene.cycles.sampling_pattern = 'TABULATED_SOBOL'
scene.cycles.light_sampling_threshold = 0.0
scene.cycles.use_adaptive_sampling = False
scene.cycles.use_light_tree = False
scene.cycles.blur_glossy = 0.0
scene.cycles.volume_bounces = 1
scene.cycles.pixel_filter_type = 'GAUSSIAN'
scene.cycles.sample_clamp_indirect = 0.0
scene.view_settings.view_transform = 'Standard'
bpy.context.view_layer.update()

# ---- added for rendering (the .blend has no active camera and no usable light): camera, sun
cam_auto = bpy.data.cameras.new('AutoCamera')
cam_auto.lens = 50.0
cam_auto.sensor_width = 36.0
cam_auto.clip_end = 1000.0
ob_auto_camera = bpy.data.objects.new('AutoCamera', cam_auto)
scene.collection.objects.link(ob_auto_camera)
ob_auto_camera.location = (7.68575, -8.01953, 6.23641)
ob_auto_camera.rotation_euler = (1.09748, -7.21219e-08, 0.694738)
scene.camera = ob_auto_camera
light_auto_sun = bpy.data.lights.new('AutoSun', 'SUN')
light_auto_sun.energy = 3.0
light_auto_sun.angle = 0.0523599
ob_auto_sun = bpy.data.objects.new('AutoSun', light_auto_sun)
scene.collection.objects.link(ob_auto_sun)
ob_auto_sun.rotation_euler = (0.872665, 0.174533, 0.523599)
bpy.context.view_layer.update()
